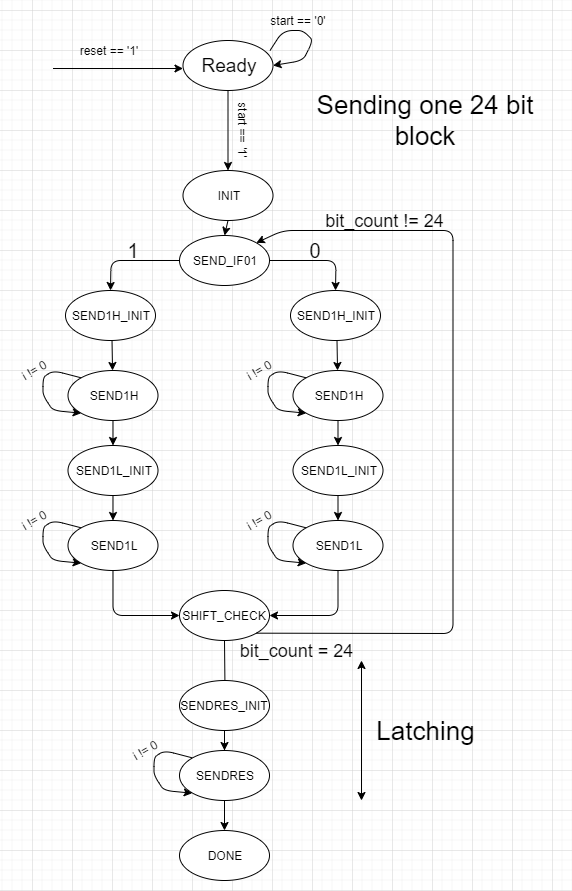

The diagram above was exported from draw.io. Its source (the exported page's mxGraphModel, read from the mxfile embedded in the PNG):
<mxGraphModel dx="1086" dy="806" grid="1" gridSize="10" guides="1" tooltips="1" connect="1" arrows="1" fold="1" page="1" pageScale="1" pageWidth="850" pageHeight="1100" math="0" shadow="0">
  <root>
    <mxCell id="0" />
    <mxCell id="1" parent="0" />
    <mxCell id="llm7Zs2EBHLkc7CMIG3Z-1" value="&lt;font style=&quot;font-size: 19px&quot;&gt;Ready&lt;/font&gt;" style="ellipse;whiteSpace=wrap;html=1;" parent="1" vertex="1">
      <mxGeometry x="261.5" y="60" width="90" height="50" as="geometry" />
    </mxCell>
    <mxCell id="llm7Zs2EBHLkc7CMIG3Z-5" value="" style="endArrow=classic;html=1;exitX=0.967;exitY=0.2;exitDx=0;exitDy=0;exitPerimeter=0;entryX=1;entryY=0.5;entryDx=0;entryDy=0;" parent="1" source="llm7Zs2EBHLkc7CMIG3Z-1" target="llm7Zs2EBHLkc7CMIG3Z-1" edge="1">
      <mxGeometry width="50" height="50" relative="1" as="geometry">
        <mxPoint x="371.5" y="70" as="sourcePoint" />
        <mxPoint x="441.5" y="40" as="targetPoint" />
        <Array as="points">
          <mxPoint x="361.5" y="50" />
          <mxPoint x="381.5" y="50" />
          <mxPoint x="391.5" y="60" />
          <mxPoint x="381.5" y="80" />
        </Array>
      </mxGeometry>
    </mxCell>
    <mxCell id="llm7Zs2EBHLkc7CMIG3Z-6" value="start == '0'" style="text;html=1;strokeColor=none;fillColor=none;align=center;verticalAlign=middle;whiteSpace=wrap;rounded=0;" parent="1" vertex="1">
      <mxGeometry x="341.5" y="30" width="70" height="20" as="geometry" />
    </mxCell>
    <mxCell id="llm7Zs2EBHLkc7CMIG3Z-7" value="" style="endArrow=classic;html=1;exitX=0.5;exitY=1;exitDx=0;exitDy=0;entryX=0.5;entryY=0;entryDx=0;entryDy=0;" parent="1" source="llm7Zs2EBHLkc7CMIG3Z-1" edge="1">
      <mxGeometry width="50" height="50" relative="1" as="geometry">
        <mxPoint x="501.5" y="240" as="sourcePoint" />
        <mxPoint x="306.5" y="190" as="targetPoint" />
      </mxGeometry>
    </mxCell>
    <mxCell id="llm7Zs2EBHLkc7CMIG3Z-8" value="start == '1'" style="text;html=1;strokeColor=none;fillColor=none;align=center;verticalAlign=middle;whiteSpace=wrap;rounded=0;rotation=90;direction=west;" parent="1" vertex="1">
      <mxGeometry x="291.5" y="140" width="60" height="20" as="geometry" />
    </mxCell>
    <mxCell id="llm7Zs2EBHLkc7CMIG3Z-10" value="" style="endArrow=classic;html=1;exitX=0.5;exitY=1;exitDx=0;exitDy=0;entryX=0.5;entryY=0;entryDx=0;entryDy=0;" parent="1" source="CsEAp_pj1X_xBFaf6-CC-44" target="eWPvX3szXGmTJS5dkiVB-27" edge="1">
      <mxGeometry width="50" height="50" relative="1" as="geometry">
        <mxPoint x="297.5" y="240" as="sourcePoint" />
        <mxPoint x="286.5" y="280" as="targetPoint" />
      </mxGeometry>
    </mxCell>
    <mxCell id="llm7Zs2EBHLkc7CMIG3Z-17" value="" style="endArrow=classic;html=1;entryX=0;entryY=0.66;entryDx=0;entryDy=0;entryPerimeter=0;" parent="1" edge="1">
      <mxGeometry width="50" height="50" relative="1" as="geometry">
        <mxPoint x="131.5" y="88" as="sourcePoint" />
        <mxPoint x="261.5" y="88" as="targetPoint" />
      </mxGeometry>
    </mxCell>
    <mxCell id="llm7Zs2EBHLkc7CMIG3Z-18" value="reset == '1'" style="text;html=1;strokeColor=none;fillColor=none;align=center;verticalAlign=middle;whiteSpace=wrap;rounded=0;" parent="1" vertex="1">
      <mxGeometry x="151.5" y="60" width="70" height="20" as="geometry" />
    </mxCell>
    <mxCell id="eWPvX3szXGmTJS5dkiVB-6" value="SEND1H_INIT" style="ellipse;whiteSpace=wrap;html=1;" parent="1" vertex="1">
      <mxGeometry x="144" y="310" width="90" height="50" as="geometry" />
    </mxCell>
    <mxCell id="eWPvX3szXGmTJS5dkiVB-7" value="SEND1H" style="ellipse;whiteSpace=wrap;html=1;" parent="1" vertex="1">
      <mxGeometry x="146.5" y="390" width="90" height="50" as="geometry" />
    </mxCell>
    <mxCell id="eWPvX3szXGmTJS5dkiVB-12" value="" style="endArrow=classic;html=1;exitX=0;exitY=0.5;exitDx=0;exitDy=0;entryX=0.5;entryY=0;entryDx=0;entryDy=0;" parent="1" source="eWPvX3szXGmTJS5dkiVB-27" target="eWPvX3szXGmTJS5dkiVB-6" edge="1">
      <mxGeometry width="50" height="50" relative="1" as="geometry">
        <mxPoint x="234" y="280" as="sourcePoint" />
        <mxPoint x="156.5" y="220" as="targetPoint" />
        <Array as="points">
          <mxPoint x="189.5" y="280" />
        </Array>
      </mxGeometry>
    </mxCell>
    <mxCell id="eWPvX3szXGmTJS5dkiVB-13" value="" style="endArrow=classic;html=1;exitX=1;exitY=0.5;exitDx=0;exitDy=0;entryX=0.5;entryY=0;entryDx=0;entryDy=0;" parent="1" source="eWPvX3szXGmTJS5dkiVB-27" edge="1">
      <mxGeometry width="50" height="50" relative="1" as="geometry">
        <mxPoint x="369" y="280" as="sourcePoint" />
        <mxPoint x="414" y="310" as="targetPoint" />
        <Array as="points">
          <mxPoint x="414.5" y="280" />
        </Array>
      </mxGeometry>
    </mxCell>
    <mxCell id="eWPvX3szXGmTJS5dkiVB-14" value="" style="endArrow=classic;html=1;" parent="1" target="eWPvX3szXGmTJS5dkiVB-7" edge="1">
      <mxGeometry width="50" height="50" relative="1" as="geometry">
        <mxPoint x="190.5" y="360" as="sourcePoint" />
        <mxPoint x="116.5" y="310" as="targetPoint" />
      </mxGeometry>
    </mxCell>
    <mxCell id="eWPvX3szXGmTJS5dkiVB-18" value="1" style="text;html=1;strokeColor=none;fillColor=none;align=center;verticalAlign=middle;whiteSpace=wrap;rounded=0;fontSize=20;" parent="1" vertex="1">
      <mxGeometry x="191.5" y="260" width="40" height="20" as="geometry" />
    </mxCell>
    <mxCell id="eWPvX3szXGmTJS5dkiVB-19" value="0" style="text;html=1;strokeColor=none;fillColor=none;align=center;verticalAlign=middle;whiteSpace=wrap;rounded=0;fontSize=20;" parent="1" vertex="1">
      <mxGeometry x="374" y="260" width="40" height="20" as="geometry" />
    </mxCell>
    <mxCell id="eWPvX3szXGmTJS5dkiVB-27" value="SEND_IF01" style="ellipse;whiteSpace=wrap;html=1;" parent="1" vertex="1">
      <mxGeometry x="258" y="255" width="90" height="50" as="geometry" />
    </mxCell>
    <mxCell id="CsEAp_pj1X_xBFaf6-CC-1" value="SEND1L_INIT" style="ellipse;whiteSpace=wrap;html=1;" parent="1" vertex="1">
      <mxGeometry x="146.5" y="465" width="90" height="50" as="geometry" />
    </mxCell>
    <mxCell id="CsEAp_pj1X_xBFaf6-CC-2" value="SEND1L" style="ellipse;whiteSpace=wrap;html=1;" parent="1" vertex="1">
      <mxGeometry x="146.5" y="540" width="90" height="50" as="geometry" />
    </mxCell>
    <mxCell id="CsEAp_pj1X_xBFaf6-CC-4" value="" style="endArrow=classic;html=1;exitX=0.5;exitY=1;exitDx=0;exitDy=0;entryX=0.5;entryY=0;entryDx=0;entryDy=0;" parent="1" source="eWPvX3szXGmTJS5dkiVB-7" target="CsEAp_pj1X_xBFaf6-CC-1" edge="1">
      <mxGeometry width="50" height="50" relative="1" as="geometry">
        <mxPoint x="271.5" y="570" as="sourcePoint" />
        <mxPoint x="321.5" y="520" as="targetPoint" />
      </mxGeometry>
    </mxCell>
    <mxCell id="CsEAp_pj1X_xBFaf6-CC-5" value="" style="endArrow=classic;html=1;exitX=0.5;exitY=1;exitDx=0;exitDy=0;" parent="1" source="CsEAp_pj1X_xBFaf6-CC-1" target="CsEAp_pj1X_xBFaf6-CC-2" edge="1">
      <mxGeometry width="50" height="50" relative="1" as="geometry">
        <mxPoint x="291.5" y="640" as="sourcePoint" />
        <mxPoint x="341.5" y="590" as="targetPoint" />
      </mxGeometry>
    </mxCell>
    <mxCell id="CsEAp_pj1X_xBFaf6-CC-20" value="" style="endArrow=classic;html=1;exitX=0;exitY=0;exitDx=0;exitDy=0;entryX=0;entryY=1;entryDx=0;entryDy=0;" parent="1" source="eWPvX3szXGmTJS5dkiVB-7" target="eWPvX3szXGmTJS5dkiVB-7" edge="1">
      <mxGeometry width="50" height="50" relative="1" as="geometry">
        <mxPoint x="51.5" y="510" as="sourcePoint" />
        <mxPoint x="101.5" y="460" as="targetPoint" />
        <Array as="points">
          <mxPoint x="131.5" y="390" />
          <mxPoint x="121.5" y="397" />
          <mxPoint x="121.5" y="415" />
          <mxPoint x="131.5" y="430" />
        </Array>
      </mxGeometry>
    </mxCell>
    <mxCell id="CsEAp_pj1X_xBFaf6-CC-21" value="i != 0" style="text;html=1;strokeColor=none;fillColor=none;align=center;verticalAlign=middle;whiteSpace=wrap;rounded=0;rotation=-30;" parent="1" vertex="1">
      <mxGeometry x="91.5" y="380" width="40" height="20" as="geometry" />
    </mxCell>
    <mxCell id="CsEAp_pj1X_xBFaf6-CC-22" value="" style="endArrow=classic;html=1;exitX=0;exitY=0;exitDx=0;exitDy=0;entryX=0;entryY=1;entryDx=0;entryDy=0;" parent="1" edge="1">
      <mxGeometry width="50" height="50" relative="1" as="geometry">
        <mxPoint x="159.68019484660545" y="547.3223304703365" as="sourcePoint" />
        <mxPoint x="159.68019484660545" y="582.6776695296635" as="targetPoint" />
        <Array as="points">
          <mxPoint x="131.5" y="540" />
          <mxPoint x="121.5" y="547" />
          <mxPoint x="121.5" y="565" />
          <mxPoint x="131.5" y="580" />
        </Array>
      </mxGeometry>
    </mxCell>
    <mxCell id="CsEAp_pj1X_xBFaf6-CC-23" value="i != 0" style="text;html=1;strokeColor=none;fillColor=none;align=center;verticalAlign=middle;whiteSpace=wrap;rounded=0;rotation=-30;" parent="1" vertex="1">
      <mxGeometry x="91.5" y="530" width="40" height="20" as="geometry" />
    </mxCell>
    <mxCell id="CsEAp_pj1X_xBFaf6-CC-24" value="SEND1H_INIT" style="ellipse;whiteSpace=wrap;html=1;" parent="1" vertex="1">
      <mxGeometry x="369" y="310" width="90" height="50" as="geometry" />
    </mxCell>
    <mxCell id="CsEAp_pj1X_xBFaf6-CC-25" value="SEND1H" style="ellipse;whiteSpace=wrap;html=1;" parent="1" vertex="1">
      <mxGeometry x="371.5" y="390" width="90" height="50" as="geometry" />
    </mxCell>
    <mxCell id="CsEAp_pj1X_xBFaf6-CC-26" value="" style="endArrow=classic;html=1;" parent="1" target="CsEAp_pj1X_xBFaf6-CC-25" edge="1">
      <mxGeometry width="50" height="50" relative="1" as="geometry">
        <mxPoint x="415.5" y="360" as="sourcePoint" />
        <mxPoint x="341.5" y="310" as="targetPoint" />
      </mxGeometry>
    </mxCell>
    <mxCell id="CsEAp_pj1X_xBFaf6-CC-27" value="SEND1L_INIT" style="ellipse;whiteSpace=wrap;html=1;" parent="1" vertex="1">
      <mxGeometry x="371.5" y="465" width="90" height="50" as="geometry" />
    </mxCell>
    <mxCell id="CsEAp_pj1X_xBFaf6-CC-28" value="SEND1L" style="ellipse;whiteSpace=wrap;html=1;" parent="1" vertex="1">
      <mxGeometry x="371.5" y="540" width="90" height="50" as="geometry" />
    </mxCell>
    <mxCell id="CsEAp_pj1X_xBFaf6-CC-29" value="" style="endArrow=classic;html=1;exitX=0.5;exitY=1;exitDx=0;exitDy=0;entryX=0.5;entryY=0;entryDx=0;entryDy=0;" parent="1" source="CsEAp_pj1X_xBFaf6-CC-25" target="CsEAp_pj1X_xBFaf6-CC-27" edge="1">
      <mxGeometry width="50" height="50" relative="1" as="geometry">
        <mxPoint x="496.5" y="570" as="sourcePoint" />
        <mxPoint x="546.5" y="520" as="targetPoint" />
      </mxGeometry>
    </mxCell>
    <mxCell id="CsEAp_pj1X_xBFaf6-CC-30" value="" style="endArrow=classic;html=1;exitX=0.5;exitY=1;exitDx=0;exitDy=0;" parent="1" source="CsEAp_pj1X_xBFaf6-CC-27" target="CsEAp_pj1X_xBFaf6-CC-28" edge="1">
      <mxGeometry width="50" height="50" relative="1" as="geometry">
        <mxPoint x="516.5" y="640" as="sourcePoint" />
        <mxPoint x="566.5" y="590" as="targetPoint" />
      </mxGeometry>
    </mxCell>
    <mxCell id="CsEAp_pj1X_xBFaf6-CC-31" value="" style="endArrow=classic;html=1;exitX=0;exitY=0;exitDx=0;exitDy=0;entryX=0;entryY=1;entryDx=0;entryDy=0;" parent="1" source="CsEAp_pj1X_xBFaf6-CC-25" target="CsEAp_pj1X_xBFaf6-CC-25" edge="1">
      <mxGeometry width="50" height="50" relative="1" as="geometry">
        <mxPoint x="276.5" y="510" as="sourcePoint" />
        <mxPoint x="326.5" y="460" as="targetPoint" />
        <Array as="points">
          <mxPoint x="356.5" y="390" />
          <mxPoint x="346.5" y="397" />
          <mxPoint x="346.5" y="415" />
          <mxPoint x="356.5" y="430" />
        </Array>
      </mxGeometry>
    </mxCell>
    <mxCell id="CsEAp_pj1X_xBFaf6-CC-32" value="i != 0" style="text;html=1;strokeColor=none;fillColor=none;align=center;verticalAlign=middle;whiteSpace=wrap;rounded=0;rotation=-30;" parent="1" vertex="1">
      <mxGeometry x="316.5" y="380" width="40" height="20" as="geometry" />
    </mxCell>
    <mxCell id="CsEAp_pj1X_xBFaf6-CC-33" value="" style="endArrow=classic;html=1;exitX=0;exitY=0;exitDx=0;exitDy=0;entryX=0;entryY=1;entryDx=0;entryDy=0;" parent="1" edge="1">
      <mxGeometry width="50" height="50" relative="1" as="geometry">
        <mxPoint x="384.68019484660545" y="547.3223304703365" as="sourcePoint" />
        <mxPoint x="384.68019484660545" y="582.6776695296635" as="targetPoint" />
        <Array as="points">
          <mxPoint x="356.5" y="540" />
          <mxPoint x="346.5" y="547" />
          <mxPoint x="346.5" y="565" />
          <mxPoint x="356.5" y="580" />
        </Array>
      </mxGeometry>
    </mxCell>
    <mxCell id="CsEAp_pj1X_xBFaf6-CC-34" value="i != 0" style="text;html=1;strokeColor=none;fillColor=none;align=center;verticalAlign=middle;whiteSpace=wrap;rounded=0;rotation=-30;" parent="1" vertex="1">
      <mxGeometry x="316.5" y="530" width="40" height="20" as="geometry" />
    </mxCell>
    <mxCell id="CsEAp_pj1X_xBFaf6-CC-35" value="SHIFT_CHECK" style="ellipse;whiteSpace=wrap;html=1;" parent="1" vertex="1">
      <mxGeometry x="258" y="610" width="90" height="50" as="geometry" />
    </mxCell>
    <mxCell id="CsEAp_pj1X_xBFaf6-CC-36" value="" style="endArrow=classic;html=1;exitX=0.5;exitY=1;exitDx=0;exitDy=0;entryX=0;entryY=0.5;entryDx=0;entryDy=0;" parent="1" source="CsEAp_pj1X_xBFaf6-CC-2" target="CsEAp_pj1X_xBFaf6-CC-35" edge="1">
      <mxGeometry width="50" height="50" relative="1" as="geometry">
        <mxPoint x="111.5" y="710" as="sourcePoint" />
        <mxPoint x="161.5" y="660" as="targetPoint" />
        <Array as="points">
          <mxPoint x="191.5" y="635" />
        </Array>
      </mxGeometry>
    </mxCell>
    <mxCell id="CsEAp_pj1X_xBFaf6-CC-37" value="" style="endArrow=classic;html=1;exitX=0.5;exitY=1;exitDx=0;exitDy=0;entryX=1;entryY=0.5;entryDx=0;entryDy=0;" parent="1" source="CsEAp_pj1X_xBFaf6-CC-28" target="CsEAp_pj1X_xBFaf6-CC-35" edge="1">
      <mxGeometry width="50" height="50" relative="1" as="geometry">
        <mxPoint x="481.5" y="670" as="sourcePoint" />
        <mxPoint x="531.5" y="620" as="targetPoint" />
        <Array as="points">
          <mxPoint x="416.5" y="635" />
        </Array>
      </mxGeometry>
    </mxCell>
    <mxCell id="CsEAp_pj1X_xBFaf6-CC-38" value="" style="endArrow=classic;html=1;exitX=0.5;exitY=1;exitDx=0;exitDy=0;" parent="1" source="CsEAp_pj1X_xBFaf6-CC-35" edge="1">
      <mxGeometry width="50" height="50" relative="1" as="geometry">
        <mxPoint x="441.5" y="700" as="sourcePoint" />
        <mxPoint x="303.5" y="710" as="targetPoint" />
      </mxGeometry>
    </mxCell>
    <mxCell id="CsEAp_pj1X_xBFaf6-CC-40" value="" style="endArrow=classic;html=1;entryX=1;entryY=0;entryDx=0;entryDy=0;exitX=1;exitY=1;exitDx=0;exitDy=0;" parent="1" source="CsEAp_pj1X_xBFaf6-CC-35" target="eWPvX3szXGmTJS5dkiVB-27" edge="1">
      <mxGeometry width="50" height="50" relative="1" as="geometry">
        <mxPoint x="491.5" y="650" as="sourcePoint" />
        <mxPoint x="541.5" y="600" as="targetPoint" />
        <Array as="points">
          <mxPoint x="531.5" y="653" />
          <mxPoint x="531.5" y="250" />
          <mxPoint x="361.5" y="250" />
        </Array>
      </mxGeometry>
    </mxCell>
    <mxCell id="CsEAp_pj1X_xBFaf6-CC-41" value="&lt;font style=&quot;font-size: 18px&quot;&gt;bit_count != 24&lt;/font&gt;" style="text;html=1;strokeColor=none;fillColor=none;align=center;verticalAlign=middle;whiteSpace=wrap;rounded=0;rotation=0;" parent="1" vertex="1">
      <mxGeometry x="394" y="230" width="139" height="20" as="geometry" />
    </mxCell>
    <mxCell id="CsEAp_pj1X_xBFaf6-CC-44" value="INIT" style="ellipse;whiteSpace=wrap;html=1;" parent="1" vertex="1">
      <mxGeometry x="261.5" y="190" width="90" height="50" as="geometry" />
    </mxCell>
    <mxCell id="CsEAp_pj1X_xBFaf6-CC-47" value="" style="edgeStyle=orthogonalEdgeStyle;rounded=0;orthogonalLoop=1;jettySize=auto;html=1;" parent="1" source="CsEAp_pj1X_xBFaf6-CC-45" target="CsEAp_pj1X_xBFaf6-CC-46" edge="1">
      <mxGeometry relative="1" as="geometry" />
    </mxCell>
    <mxCell id="CsEAp_pj1X_xBFaf6-CC-45" value="SENDRES_INIT" style="ellipse;whiteSpace=wrap;html=1;" parent="1" vertex="1">
      <mxGeometry x="258" y="700" width="90" height="50" as="geometry" />
    </mxCell>
    <mxCell id="CsEAp_pj1X_xBFaf6-CC-49" value="" style="edgeStyle=orthogonalEdgeStyle;rounded=0;orthogonalLoop=1;jettySize=auto;html=1;" parent="1" source="CsEAp_pj1X_xBFaf6-CC-46" target="CsEAp_pj1X_xBFaf6-CC-48" edge="1">
      <mxGeometry relative="1" as="geometry" />
    </mxCell>
    <mxCell id="CsEAp_pj1X_xBFaf6-CC-46" value="SENDRES" style="ellipse;whiteSpace=wrap;html=1;" parent="1" vertex="1">
      <mxGeometry x="258" y="770" width="90" height="50" as="geometry" />
    </mxCell>
    <mxCell id="CsEAp_pj1X_xBFaf6-CC-48" value="DONE" style="ellipse;whiteSpace=wrap;html=1;" parent="1" vertex="1">
      <mxGeometry x="258" y="850" width="90" height="50" as="geometry" />
    </mxCell>
    <mxCell id="CsEAp_pj1X_xBFaf6-CC-50" value="" style="endArrow=classic;html=1;exitX=0;exitY=0;exitDx=0;exitDy=0;entryX=0;entryY=1;entryDx=0;entryDy=0;" parent="1" edge="1">
      <mxGeometry width="50" height="50" relative="1" as="geometry">
        <mxPoint x="270.68019484660545" y="777.3223304703365" as="sourcePoint" />
        <mxPoint x="270.68019484660545" y="812.6776695296635" as="targetPoint" />
        <Array as="points">
          <mxPoint x="242.5" y="770" />
          <mxPoint x="232.5" y="777" />
          <mxPoint x="232.5" y="795" />
          <mxPoint x="242.5" y="810" />
        </Array>
      </mxGeometry>
    </mxCell>
    <mxCell id="CsEAp_pj1X_xBFaf6-CC-51" value="i != 0" style="text;html=1;strokeColor=none;fillColor=none;align=center;verticalAlign=middle;whiteSpace=wrap;rounded=0;rotation=-30;" parent="1" vertex="1">
      <mxGeometry x="202.5" y="760" width="40" height="20" as="geometry" />
    </mxCell>
    <mxCell id="CsEAp_pj1X_xBFaf6-CC-52" value="&lt;font style=&quot;font-size: 26px&quot;&gt;Sending one 24 bit block&lt;/font&gt;" style="text;html=1;strokeColor=none;fillColor=none;align=center;verticalAlign=middle;whiteSpace=wrap;rounded=0;" parent="1" vertex="1">
      <mxGeometry x="369" y="110" width="270" height="60" as="geometry" />
    </mxCell>
    <mxCell id="CsEAp_pj1X_xBFaf6-CC-53" value="" style="endArrow=classic;startArrow=classic;html=1;" parent="1" edge="1">
      <mxGeometry width="50" height="50" relative="1" as="geometry">
        <mxPoint x="440" y="820" as="sourcePoint" />
        <mxPoint x="440" y="680" as="targetPoint" />
      </mxGeometry>
    </mxCell>
    <mxCell id="CsEAp_pj1X_xBFaf6-CC-54" value="&lt;font style=&quot;font-size: 26px&quot;&gt;Latching&lt;/font&gt;" style="text;html=1;strokeColor=none;fillColor=none;align=center;verticalAlign=middle;whiteSpace=wrap;rounded=0;" parent="1" vertex="1">
      <mxGeometry x="470" y="740" width="68" height="20" as="geometry" />
    </mxCell>
    <mxCell id="CsEAp_pj1X_xBFaf6-CC-55" value="&lt;font style=&quot;font-size: 18px&quot;&gt;bit_count = 24&lt;/font&gt;" style="text;html=1;strokeColor=none;fillColor=none;align=center;verticalAlign=middle;whiteSpace=wrap;rounded=0;rotation=0;" parent="1" vertex="1">
      <mxGeometry x="304.5" y="660" width="139" height="20" as="geometry" />
    </mxCell>
  </root>
</mxGraphModel>